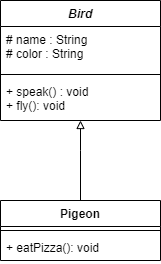

The diagram above was exported from draw.io. Its source (the exported page's mxGraphModel, read from the mxfile embedded in the PNG):
<mxGraphModel dx="1038" dy="579" grid="1" gridSize="10" guides="1" tooltips="1" connect="1" arrows="1" fold="1" page="1" pageScale="1" pageWidth="850" pageHeight="1100" math="0" shadow="0">
  <root>
    <mxCell id="0" />
    <mxCell id="1" parent="0" />
    <mxCell id="NXiz3sCTD3yjMV9XgBfe-1" value="Bird" style="swimlane;fontStyle=3;align=center;verticalAlign=top;childLayout=stackLayout;horizontal=1;startSize=26;horizontalStack=0;resizeParent=1;resizeParentMax=0;resizeLast=0;collapsible=1;marginBottom=0;" vertex="1" parent="1">
      <mxGeometry x="345" y="170" width="160" height="120" as="geometry" />
    </mxCell>
    <mxCell id="NXiz3sCTD3yjMV9XgBfe-2" value="# name : String&#10;# color : String" style="text;strokeColor=none;fillColor=none;align=left;verticalAlign=top;spacingLeft=4;spacingRight=4;overflow=hidden;rotatable=0;points=[[0,0.5],[1,0.5]];portConstraint=eastwest;" vertex="1" parent="NXiz3sCTD3yjMV9XgBfe-1">
      <mxGeometry y="26" width="160" height="44" as="geometry" />
    </mxCell>
    <mxCell id="NXiz3sCTD3yjMV9XgBfe-3" value="" style="line;strokeWidth=1;fillColor=none;align=left;verticalAlign=middle;spacingTop=-1;spacingLeft=3;spacingRight=3;rotatable=0;labelPosition=right;points=[];portConstraint=eastwest;" vertex="1" parent="NXiz3sCTD3yjMV9XgBfe-1">
      <mxGeometry y="70" width="160" height="8" as="geometry" />
    </mxCell>
    <mxCell id="NXiz3sCTD3yjMV9XgBfe-4" value="+ speak() : void&#10;+ fly(): void" style="text;strokeColor=none;fillColor=none;align=left;verticalAlign=top;spacingLeft=4;spacingRight=4;overflow=hidden;rotatable=0;points=[[0,0.5],[1,0.5]];portConstraint=eastwest;" vertex="1" parent="NXiz3sCTD3yjMV9XgBfe-1">
      <mxGeometry y="78" width="160" height="42" as="geometry" />
    </mxCell>
    <mxCell id="NXiz3sCTD3yjMV9XgBfe-27" value="" style="edgeStyle=orthogonalEdgeStyle;rounded=0;orthogonalLoop=1;jettySize=auto;html=1;endArrow=block;endFill=0;strokeWidth=1;" edge="1" parent="1" source="NXiz3sCTD3yjMV9XgBfe-22" target="NXiz3sCTD3yjMV9XgBfe-4">
      <mxGeometry relative="1" as="geometry">
        <Array as="points">
          <mxPoint x="425" y="320" />
          <mxPoint x="425" y="320" />
        </Array>
      </mxGeometry>
    </mxCell>
    <mxCell id="NXiz3sCTD3yjMV9XgBfe-22" value="Pigeon" style="swimlane;fontStyle=1;align=center;verticalAlign=top;childLayout=stackLayout;horizontal=1;startSize=26;horizontalStack=0;resizeParent=1;resizeParentMax=0;resizeLast=0;collapsible=1;marginBottom=0;" vertex="1" parent="1">
      <mxGeometry x="345" y="370" width="160" height="60" as="geometry" />
    </mxCell>
    <mxCell id="NXiz3sCTD3yjMV9XgBfe-24" value="" style="line;strokeWidth=1;fillColor=none;align=left;verticalAlign=middle;spacingTop=-1;spacingLeft=3;spacingRight=3;rotatable=0;labelPosition=right;points=[];portConstraint=eastwest;" vertex="1" parent="NXiz3sCTD3yjMV9XgBfe-22">
      <mxGeometry y="26" width="160" height="8" as="geometry" />
    </mxCell>
    <mxCell id="NXiz3sCTD3yjMV9XgBfe-25" value="+ eatPizza(): void" style="text;strokeColor=none;fillColor=none;align=left;verticalAlign=top;spacingLeft=4;spacingRight=4;overflow=hidden;rotatable=0;points=[[0,0.5],[1,0.5]];portConstraint=eastwest;" vertex="1" parent="NXiz3sCTD3yjMV9XgBfe-22">
      <mxGeometry y="34" width="160" height="26" as="geometry" />
    </mxCell>
  </root>
</mxGraphModel>